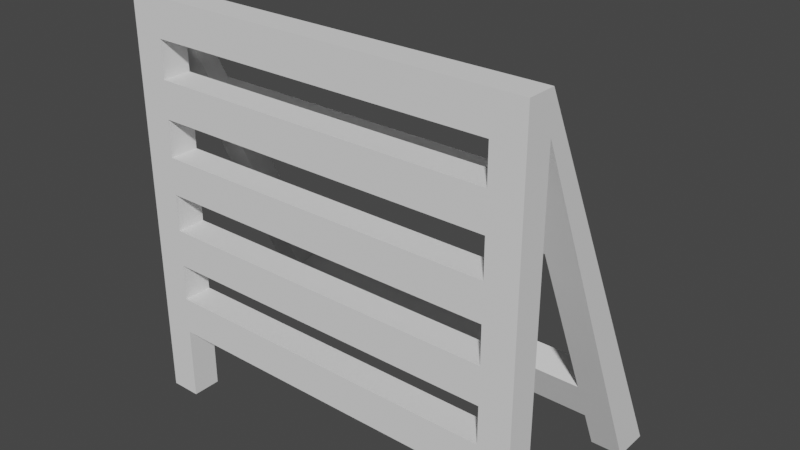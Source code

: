 # Source: BatRack.blend  (saved by Blender 2.82.7; exported with 4.5.12 LTS)
import bpy
from mathutils import Matrix  # noqa: F401  (used for matrix-valued properties, if any)

bpy.ops.wm.read_factory_settings(use_empty=True)
scene = bpy.context.scene
scene.name = 'Scene'

# ---- collections
col_collection = bpy.data.collections.new('Collection'); scene.collection.children.link(col_collection)

# ---- world
world_world = bpy.data.worlds.new('World'); scene.world = world_world
world_world.use_nodes = True; world_world.node_tree.nodes.clear()
_N = world_world.node_tree.nodes; _L = world_world.node_tree.links
n0 = _N.new('ShaderNodeOutputWorld'); n0.name = 'World Output'; n0.location = (300, 300)
n1 = _N.new('ShaderNodeBackground'); n1.name = 'Background'; n1.location = (10, 300)
n1.inputs[0].default_value = (0.05088, 0.05088, 0.05088, 1.0)
_L.new(n1.outputs[0], n0.inputs[0])
n0.is_active_output = True
world_world.color = (0.05088, 0.05088, 0.05088)
world_world.use_sun_shadow = False
world_world.sun_shadow_jitter_overblur = 0.0

# ---- meshes
me_cube_001 = bpy.data.meshes.new('Cube.001')
me_cube_001.from_pydata([(-1.0, -0.7322, -1.0), (-1.0, -0.7322, 1.0), (-1.0, 0.7322, -1.0), (-1.0, 0.7322, 1.0), (1.0, -0.7322, -1.0), (1.0, -0.7322, 1.0), (1.0, 0.7322, -1.0), (1.0, 0.7322, 1.0), (-1.0, -0.7322, -0.8182), (-1.0, -0.7322, -0.6364), (-1.0, -0.7322, -0.4545), (-1.0, -0.7322, -0.2727), (-1.0, -0.7322, -0.09091), (-1.0, -0.7322, 0.09091), (-1.0, -0.7322, 0.2727), (-1.0, -0.7322, 0.4545), (-1.0, -0.7322, 0.6364), (-1.0, -0.7322, 0.8182), (-1.0, 0.7322, 0.8182), (-1.0, 0.7322, 0.6364), (-1.0, 0.7322, 0.4545), (-1.0, 0.7322, 0.2727), (-1.0, 0.7322, 0.09091), (-1.0, 0.7322, -0.09091), (-1.0, 0.7322, -0.2727), (-1.0, 0.7322, -0.4545), (-1.0, 0.7322, -0.6364), (-1.0, 0.7322, -0.8182), (1.0, 0.7322, 0.8182), (1.0, 0.7322, 0.6364), (1.0, 0.7322, 0.4545), (1.0, 0.7322, 0.2727), (1.0, 0.7322, 0.09091), (1.0, 0.7322, -0.09091), (1.0, 0.7322, -0.2727), (1.0, 0.7322, -0.4545), (1.0, 0.7322, -0.6364), (1.0, 0.7322, -0.8182), (1.0, -0.7322, 0.8182), (1.0, -0.7322, 0.6364), (1.0, -0.7322, 0.4545), (1.0, -0.7322, 0.2727), (1.0, -0.7322, 0.09091), (1.0, -0.7322, -0.09091), (1.0, -0.7322, -0.2727), (1.0, -0.7322, -0.4545), (1.0, -0.7322, -0.6364), (1.0, -0.7322, -0.8182), (-0.85, 0.7322, -1.0), (-0.85, 0.7322, 1.0), (-0.85, -0.7322, -1.0), (-0.85, -0.7322, 1.0), (-0.85, -0.7322, -0.8182), (-0.85, -0.7322, -0.6364), (-0.85, -0.7322, -0.4545), (-0.85, -0.7322, -0.2727), (-0.85, -0.7322, -0.09091), (-0.85, -0.7322, 0.09091), (-0.85, -0.7322, 0.2727), (-0.85, -0.7322, 0.4545), (-0.85, -0.7322, 0.6364), (-0.85, -0.7322, 0.8182), (-0.85, 0.7322, -0.8182), (-0.85, 0.7322, -0.6364), (-0.85, 0.7322, -0.4545), (-0.85, 0.7322, -0.2727), (-0.85, 0.7322, -0.09091), (-0.85, 0.7322, 0.09091), (-0.85, 0.7322, 0.2727), (-0.85, 0.7322, 0.4545), (-0.85, 0.7322, 0.6364), (-0.85, 0.7322, 0.8182), (0.8474, 0.7322, 1.0), (0.8474, -0.7322, -1.0), (0.8474, 0.7322, -0.8182), (0.8474, 0.7322, -0.6364), (0.8474, 0.7322, -0.4545), (0.8474, 0.7322, -0.2727), (0.8474, 0.7322, -0.09091), (0.8474, 0.7322, 0.09091), (0.8474, 0.7322, 0.2727), (0.8474, 0.7322, 0.4545), (0.8474, 0.7322, 0.6364), (0.8474, 0.7322, 0.8182), (0.8474, 0.7322, -1.0), (0.8474, -0.7322, 1.0), (0.8474, -0.7322, -0.8182), (0.8474, -0.7322, -0.6364), (0.8474, -0.7322, -0.4545), (0.8474, -0.7322, -0.2727), (0.8474, -0.7322, -0.09091), (0.8474, -0.7322, 0.09091), (0.8474, -0.7322, 0.2727), (0.8474, -0.7322, 0.4545), (0.8474, -0.7322, 0.6364), (0.8474, -0.7322, 0.8182), (0.8474, 10.76, -1.0), (1.0, 10.76, -1.0), (-1.0, 10.76, -1.0), (-1.0, 8.877, -1.0), (1.0, 8.877, -1.0), (0.8474, 8.877, -1.0), (-0.85, 10.76, -1.0), (-0.85, 8.877, -1.0), (1.0, 1.637, 0.6162), (1.0, 2.542, 0.4141), (1.0, 3.447, 0.2121), (1.0, 4.352, 0.0101), (1.0, 5.257, -0.1919), (1.0, 6.162, -0.3939), (1.0, 7.067, -0.596), (1.0, 7.972, -0.798), (1.0, 9.646, -0.7778), (1.0, 8.532, -0.5556), (1.0, 7.418, -0.3333), (1.0, 6.303, -0.1111), (1.0, 5.189, 0.1111), (1.0, 4.075, 0.3333), (1.0, 2.961, 0.5556), (1.0, 1.846, 0.7778), (0.8474, 1.637, 0.6162), (0.8474, 2.542, 0.4141), (0.8474, 3.447, 0.2121), (0.8474, 4.352, 0.0101), (0.8474, 5.257, -0.1919), (0.8474, 6.162, -0.3939), (0.8474, 7.067, -0.596), (0.8474, 7.972, -0.798), (0.8474, 1.846, 0.7778), (0.8474, 2.961, 0.5556), (0.8474, 4.075, 0.3333), (0.8474, 5.189, 0.1111), (0.8474, 6.303, -0.1111), (0.8474, 7.418, -0.3333), (0.8474, 8.532, -0.5556), (0.8474, 9.646, -0.7778), (-1.0, 1.846, 0.7778), (-1.0, 2.961, 0.5556), (-1.0, 4.075, 0.3333), (-1.0, 5.189, 0.1111), (-1.0, 6.303, -0.1111), (-1.0, 7.418, -0.3333), (-1.0, 8.532, -0.5556), (-1.0, 9.646, -0.7778), (-1.0, 7.972, -0.798), (-1.0, 7.067, -0.596), (-1.0, 6.162, -0.3939), (-1.0, 5.257, -0.1919), (-1.0, 4.352, 0.0101), (-1.0, 3.447, 0.2121), (-1.0, 2.542, 0.4141), (-1.0, 1.637, 0.6162), (-0.85, 1.637, 0.6162), (-0.85, 2.542, 0.4141), (-0.85, 3.447, 0.2121), (-0.85, 4.352, 0.0101), (-0.85, 5.257, -0.1919), (-0.85, 6.162, -0.3939), (-0.85, 7.067, -0.596), (-0.85, 7.972, -0.798), (-0.85, 9.646, -0.7778), (-0.85, 8.532, -0.5556), (-0.85, 7.418, -0.3333), (-0.85, 6.303, -0.1111), (-0.85, 5.189, 0.1111), (-0.85, 4.075, 0.3333), (-0.85, 2.961, 0.5556), (-0.85, 1.846, 0.7778), (-0.85, 2.542, 0.4141), (-0.85, 3.447, 0.2121), (-0.85, 2.961, 0.5556), (-0.85, 4.075, 0.3333), (-0.85, 7.067, -0.596), (-0.85, 7.972, -0.798), (-0.85, 8.532, -0.5556), (-0.85, 9.646, -0.7778)], [], [(17, 1, 3, 18), (111, 127, 101, 100), (28, 7, 5, 38), (61, 51, 1, 17), (84, 6, 4, 73), (49, 3, 1, 51), (50, 52, 8, 0), (52, 53, 9, 8), (53, 54, 10, 9), (54, 55, 11, 10), (55, 56, 12, 11), (56, 57, 13, 12), (57, 58, 14, 13), (58, 59, 15, 14), (59, 60, 16, 15), (60, 61, 17, 16), (6, 37, 47, 4), (37, 36, 46, 47), (36, 35, 45, 46), (35, 34, 44, 45), (34, 33, 43, 44), (33, 32, 42, 43), (32, 31, 41, 42), (31, 30, 40, 41), (30, 29, 39, 40), (29, 28, 38, 39), (84, 74, 37, 6), (74, 75, 36, 37), (75, 76, 35, 36), (76, 77, 34, 35), (77, 78, 33, 34), (78, 79, 32, 33), (79, 80, 31, 32), (80, 81, 30, 31), (81, 82, 29, 30), (82, 83, 28, 29), (0, 8, 27, 2), (8, 9, 26, 27), (9, 10, 25, 26), (10, 11, 24, 25), (11, 12, 23, 24), (12, 13, 22, 23), (13, 14, 21, 22), (14, 15, 20, 21), (15, 16, 19, 20), (16, 17, 18, 19), (19, 18, 71, 70), (20, 19, 70, 69), (21, 20, 69, 68), (22, 21, 68, 67), (23, 22, 67, 66), (24, 23, 66, 65), (25, 24, 65, 64), (26, 25, 64, 63), (27, 26, 63, 62), (2, 27, 62, 48), (95, 61, 71, 83), (93, 94, 60, 59), (94, 82, 70, 60), (91, 92, 58, 57), (93, 59, 69, 81), (89, 90, 56, 55), (92, 80, 68, 58), (87, 88, 54, 53), (91, 57, 67, 79), (99, 98, 102, 103), (72, 49, 51, 85), (2, 48, 50, 0), (95, 85, 51, 61), (112, 111, 100, 97), (38, 5, 85, 95), (7, 72, 85, 5), (4, 47, 86, 73), (47, 46, 87, 86), (46, 45, 88, 87), (45, 44, 89, 88), (44, 43, 90, 89), (43, 42, 91, 90), (42, 41, 92, 91), (41, 40, 93, 92), (40, 39, 94, 93), (39, 38, 95, 94), (90, 78, 66, 56), (69, 70, 82, 81), (89, 55, 65, 77), (67, 68, 80, 79), (88, 76, 64, 54), (65, 66, 78, 77), (87, 53, 63, 75), (63, 64, 76, 75), (101, 96, 97, 100), (48, 62, 52, 50), (73, 86, 74, 84), (71, 49, 72, 83), (70, 71, 61, 60), (94, 95, 83, 82), (92, 93, 81, 80), (68, 69, 59, 58), (66, 67, 57, 56), (90, 91, 79, 78), (88, 89, 77, 76), (64, 65, 55, 54), (62, 63, 53, 52), (86, 87, 75, 74), (127, 135, 96, 101), (144, 143, 98, 99), (160, 159, 103, 102), (159, 144, 99, 103), (143, 160, 102, 98), (135, 112, 97, 96), (72, 7, 119, 128), (128, 119, 118, 129), (129, 118, 117, 130), (130, 117, 116, 131), (131, 116, 115, 132), (132, 115, 114, 133), (133, 114, 113, 134), (134, 113, 112, 135), (83, 72, 128, 120), (120, 128, 129, 121), (121, 129, 170, 168), (122, 130, 131, 123), (123, 131, 132, 124), (124, 132, 133, 125), (125, 133, 134, 126), (135, 127, 173, 175), (7, 28, 104, 119), (119, 104, 105, 118), (118, 105, 106, 117), (117, 106, 107, 116), (116, 107, 108, 115), (115, 108, 109, 114), (114, 109, 110, 113), (113, 110, 111, 112), (28, 83, 120, 104), (104, 120, 121, 105), (105, 121, 122, 106), (106, 122, 123, 107), (107, 123, 124, 108), (108, 124, 125, 109), (109, 125, 126, 110), (110, 126, 127, 111), (3, 49, 167, 136), (136, 167, 166, 137), (137, 166, 165, 138), (138, 165, 164, 139), (139, 164, 163, 140), (140, 163, 162, 141), (141, 162, 161, 142), (142, 161, 160, 143), (71, 18, 151, 152), (152, 151, 150, 153), (153, 150, 149, 154), (154, 149, 148, 155), (155, 148, 147, 156), (156, 147, 146, 157), (157, 146, 145, 158), (158, 145, 144, 159), (49, 71, 152, 167), (167, 152, 153, 166), (166, 153, 154, 165), (165, 154, 155, 164), (164, 155, 156, 163), (163, 156, 157, 162), (162, 157, 158, 161), (161, 158, 159, 160), (18, 3, 136, 151), (151, 136, 137, 150), (150, 137, 138, 149), (149, 138, 139, 148), (148, 139, 140, 147), (147, 140, 141, 146), (146, 141, 142, 145), (145, 142, 143, 144), (168, 170, 171, 169), (129, 130, 171, 170), (130, 122, 169, 171), (122, 121, 168, 169), (172, 174, 175, 173), (127, 126, 172, 173), (126, 134, 174, 172), (134, 135, 175, 174)])
_uv = me_cube_001.uv_layers.new(name='UVMap')
_uv.uv.foreach_set('vector', [0.6023, 0.0, 0.625, 0.0, 0.625, 0.25, 0.6023, 0.25, 0.6023, 0.5, 0.6023, 0.4809, 0.6023, 0.4809, 0.6023, 0.5, 0.6023, 0.5, 0.625, 0.5, 0.625, 0.75, 0.6023, 0.75, 0.6023, 0.9812, 0.625, 0.9812, 0.625, 1.0, 0.6023, 1.0, 0.3559, 0.5, 0.375, 0.5, 0.375, 0.75, 0.3559, 0.75, 0.8563, 0.5, 0.875, 0.5, 0.875, 0.75, 0.8563, 0.75, 0.375, 0.9812, 0.3977, 0.9812, 0.3977, 1.0, 0.375, 1.0, 0.3977, 0.9812, 0.4205, 0.9812, 0.4205, 1.0, 0.3977, 1.0, 0.4205, 0.9812, 0.4432, 0.9812, 0.4432, 1.0, 0.4205, 1.0, 0.4432, 0.9812, 0.4659, 0.9812, 0.4659, 1.0, 0.4432, 1.0, 0.4659, 0.9812, 0.4886, 0.9813, 0.4886, 1.0, 0.4659, 1.0, 0.4886, 0.9813, 0.5114, 0.9813, 0.5114, 1.0, 0.4886, 1.0, 0.5114, 0.9813, 0.5341, 0.9813, 0.5341, 1.0, 0.5114, 1.0, 0.5341, 0.9813, 0.5568, 0.9813, 0.5568, 1.0, 0.5341, 1.0, 0.5568, 0.9813, 0.5795, 0.9812, 0.5795, 1.0, 0.5568, 1.0, 0.5795, 0.9812, 0.6023, 0.9812, 0.6023, 1.0, 0.5795, 1.0, 0.375, 0.5, 0.3977, 0.5, 0.3977, 0.75, 0.375, 0.75, 0.3977, 0.5, 0.4205, 0.5, 0.4205, 0.75, 0.3977, 0.75, 0.4205, 0.5, 0.4432, 0.5, 0.4432, 0.75, 0.4205, 0.75, 0.4432, 0.5, 0.4659, 0.5, 0.4659, 0.75, 0.4432, 0.75, 0.4659, 0.5, 0.4886, 0.5, 0.4886, 0.75, 0.4659, 0.75, 0.4886, 0.5, 0.5114, 0.5, 0.5114, 0.75, 0.4886, 0.75, 0.5114, 0.5, 0.5341, 0.5, 0.5341, 0.75, 0.5114, 0.75, 0.5341, 0.5, 0.5568, 0.5, 0.5568, 0.75, 0.5341, 0.75, 0.5568, 0.5, 0.5795, 0.5, 0.5795, 0.75, 0.5568, 0.75, 0.5795, 0.5, 0.6023, 0.5, 0.6023, 0.75, 0.5795, 0.75, 0.375, 0.4809, 0.3977, 0.4809, 0.3977, 0.5, 0.375, 0.5, 0.3977, 0.4809, 0.4205, 0.4809, 0.4205, 0.5, 0.3977, 0.5, 0.4205, 0.4809, 0.4432, 0.4809, 0.4432, 0.5, 0.4205, 0.5, 0.4432, 0.4809, 0.4659, 0.4809, 0.4659, 0.5, 0.4432, 0.5, 0.4659, 0.4809, 0.4886, 0.4809, 0.4886, 0.5, 0.4659, 0.5, 0.4886, 0.4809, 0.5114, 0.4809, 0.5114, 0.5, 0.4886, 0.5, 0.5114, 0.4809, 0.5341, 0.4809, 0.5341, 0.5, 0.5114, 0.5, 0.5341, 0.4809, 0.5568, 0.4809, 0.5568, 0.5, 0.5341, 0.5, 0.5568, 0.4809, 0.5795, 0.4809, 0.5795, 0.5, 0.5568, 0.5, 0.5795, 0.4809, 0.6023, 0.4809, 0.6023, 0.5, 0.5795, 0.5, 0.375, 0.0, 0.3977, 0.0, 0.3977, 0.25, 0.375, 0.25, 0.3977, 0.0, 0.4205, 0.0, 0.4205, 0.25, 0.3977, 0.25, 0.4205, 0.0, 0.4432, 0.0, 0.4432, 0.25, 0.4205, 0.25, 0.4432, 0.0, 0.4659, 0.0, 0.4659, 0.25, 0.4432, 0.25, 0.4659, 0.0, 0.4886, 0.0, 0.4886, 0.25, 0.4659, 0.25, 0.4886, 0.0, 0.5114, 0.0, 0.5114, 0.25, 0.4886, 0.25, 0.5114, 0.0, 0.5341, 0.0, 0.5341, 0.25, 0.5114, 0.25, 0.5341, 0.0, 0.5568, 0.0, 0.5568, 0.25, 0.5341, 0.25, 0.5568, 0.0, 0.5795, 0.0, 0.5795, 0.25, 0.5568, 0.25, 0.5795, 0.0, 0.6023, 0.0, 0.6023, 0.25, 0.5795, 0.25, 0.5795, 0.25, 0.6023, 0.25, 0.6023, 0.2688, 0.5795, 0.2688, 0.5568, 0.25, 0.5795, 0.25, 0.5795, 0.2688, 0.5568, 0.2688, 0.5341, 0.25, 0.5568, 0.25, 0.5568, 0.2688, 0.5341, 0.2688, 0.5114, 0.25, 0.5341, 0.25, 0.5341, 0.2688, 0.5114, 0.2688, 0.4886, 0.25, 0.5114, 0.25, 0.5114, 0.2688, 0.4886, 0.2688, 0.4659, 0.25, 0.4886, 0.25, 0.4886, 0.2688, 0.4659, 0.2688, 0.4432, 0.25, 0.4659, 0.25, 0.4659, 0.2688, 0.4432, 0.2688, 0.4205, 0.25, 0.4432, 0.25, 0.4432, 0.2688, 0.4205, 0.2688, 0.3977, 0.25, 0.4205, 0.25, 0.4205, 0.2688, 0.3977, 0.2688, 0.375, 0.25, 0.3977, 0.25, 0.3977, 0.2688, 0.375, 0.2688, 0.6023, 0.7691, 0.6023, 0.9812, 0.6023, 0.2688, 0.6023, 0.4809, 0.5568, 0.7691, 0.5795, 0.7691, 0.5795, 0.9812, 0.5568, 0.9813, 0.5795, 0.7691, 0.5795, 0.4809, 0.5795, 0.2688, 0.5795, 0.9812, 0.5114, 0.7691, 0.5341, 0.7691, 0.5341, 0.9813, 0.5114, 0.9813, 0.5568, 0.7691, 0.5568, 0.9813, 0.5568, 0.2688, 0.5568, 0.4809, 0.4659, 0.7691, 0.4886, 0.7691, 0.4886, 0.9813, 0.4659, 0.9812, 0.5341, 0.7691, 0.5341, 0.4809, 0.5341, 0.2688, 0.5341, 0.9813, 0.4205, 0.7691, 0.4432, 0.7691, 0.4432, 0.9812, 0.4205, 0.9812, 0.5114, 0.7691, 0.5114, 0.9813, 0.5114, 0.2688, 0.5114, 0.4809, 0.6023, 0.25, 0.625, 0.25, 0.625, 0.2688, 0.6023, 0.2688, 0.6441, 0.5, 0.8563, 0.5, 0.8563, 0.75, 0.6441, 0.75, 0.125, 0.5, 0.1437, 0.5, 0.1437, 0.75, 0.125, 0.75, 0.6023, 0.7691, 0.625, 0.7691, 0.625, 0.9812, 0.6023, 0.9812, 0.625, 0.5, 0.6023, 0.5, 0.6023, 0.5, 0.625, 0.5, 0.6023, 0.75, 0.625, 0.75, 0.625, 0.7691, 0.6023, 0.7691, 0.625, 0.5, 0.6441, 0.5, 0.6441, 0.75, 0.625, 0.75, 0.375, 0.75, 0.3977, 0.75, 0.3977, 0.7691, 0.375, 0.7691, 0.3977, 0.75, 0.4205, 0.75, 0.4205, 0.7691, 0.3977, 0.7691, 0.4205, 0.75, 0.4432, 0.75, 0.4432, 0.7691, 0.4205, 0.7691, 0.4432, 0.75, 0.4659, 0.75, 0.4659, 0.7691, 0.4432, 0.7691, 0.4659, 0.75, 0.4886, 0.75, 0.4886, 0.7691, 0.4659, 0.7691, 0.4886, 0.75, 0.5114, 0.75, 0.5114, 0.7691, 0.4886, 0.7691, 0.5114, 0.75, 0.5341, 0.75, 0.5341, 0.7691, 0.5114, 0.7691, 0.5341, 0.75, 0.5568, 0.75, 0.5568, 0.7691, 0.5341, 0.7691, 0.5568, 0.75, 0.5795, 0.75, 0.5795, 0.7691, 0.5568, 0.7691, 0.5795, 0.75, 0.6023, 0.75, 0.6023, 0.7691, 0.5795, 0.7691, 0.4886, 0.7691, 0.4886, 0.4809, 0.4886, 0.2688, 0.4886, 0.9813, 0.5568, 0.2688, 0.5795, 0.2688, 0.5795, 0.4809, 0.5568, 0.4809, 0.4659, 0.7691, 0.4659, 0.9812, 0.4659, 0.2688, 0.4659, 0.4809, 0.5114, 0.2688, 0.5341, 0.2688, 0.5341, 0.4809, 0.5114, 0.4809, 0.4432, 0.7691, 0.4432, 0.4809, 0.4432, 0.2688, 0.4432, 0.9812, 0.4659, 0.2688, 0.4886, 0.2688, 0.4886, 0.4809, 0.4659, 0.4809, 0.4205, 0.7691, 0.4205, 0.9812, 0.4205, 0.2688, 0.4205, 0.4809, 0.4205, 0.2688, 0.4432, 0.2688, 0.4432, 0.4809, 0.4205, 0.4809, 0.6023, 0.4809, 0.625, 0.4809, 0.625, 0.5, 0.6023, 0.5, 0.1437, 0.5, 0.3977, 0.2688, 0.3977, 0.9812, 0.1437, 0.75, 0.3559, 0.75, 0.3977, 0.7691, 0.3977, 0.4809, 0.3559, 0.5, 0.6023, 0.2688, 0.625, 0.2688, 0.625, 0.4809, 0.6023, 0.4809, 0.5795, 0.2688, 0.6023, 0.2688, 0.6023, 0.9812, 0.5795, 0.9812, 0.5795, 0.7691, 0.6023, 0.7691, 0.6023, 0.4809, 0.5795, 0.4809, 0.5341, 0.7691, 0.5568, 0.7691, 0.5568, 0.4809, 0.5341, 0.4809, 0.5341, 0.2688, 0.5568, 0.2688, 0.5568, 0.9813, 0.5341, 0.9813, 0.4886, 0.2688, 0.5114, 0.2688, 0.5114, 0.9813, 0.4886, 0.9813, 0.4886, 0.7691, 0.5114, 0.7691, 0.5114, 0.4809, 0.4886, 0.4809, 0.4432, 0.7691, 0.4659, 0.7691, 0.4659, 0.4809, 0.4432, 0.4809, 0.4432, 0.2688, 0.4659, 0.2688, 0.4659, 0.9812, 0.4432, 0.9812, 0.3977, 0.2688, 0.4205, 0.2688, 0.4205, 0.9812, 0.3977, 0.9812, 0.3977, 0.7691, 0.4205, 0.7691, 0.4205, 0.4809, 0.3977, 0.4809, 0.6023, 0.4809, 0.625, 0.4809, 0.625, 0.4809, 0.6023, 0.4809, 0.6023, 0.25, 0.625, 0.25, 0.625, 0.25, 0.6023, 0.25, 0.625, 0.2688, 0.6023, 0.2688, 0.6023, 0.2688, 0.625, 0.2688, 0.6023, 0.2688, 0.6023, 0.25, 0.6023, 0.25, 0.6023, 0.2688, 0.875, 0.5, 0.8563, 0.5, 0.8563, 0.5, 0.875, 0.5, 0.6441, 0.5, 0.625, 0.5, 0.625, 0.5, 0.6441, 0.5, 0.6441, 0.5, 0.625, 0.5, 0.625, 0.5, 0.6441, 0.5, 0.6441, 0.5, 0.625, 0.5, 0.625, 0.5, 0.6441, 0.5, 0.6441, 0.5, 0.625, 0.5, 0.625, 0.5, 0.6441, 0.5, 0.6441, 0.5, 0.625, 0.5, 0.625, 0.5, 0.6441, 0.5, 0.6441, 0.5, 0.625, 0.5, 0.625, 0.5, 0.6441, 0.5, 0.6441, 0.5, 0.625, 0.5, 0.625, 0.5, 0.6441, 0.5, 0.6441, 0.5, 0.625, 0.5, 0.625, 0.5, 0.6441, 0.5, 0.6441, 0.5, 0.625, 0.5, 0.625, 0.5, 0.6441, 0.5, 0.6023, 0.4809, 0.625, 0.4809, 0.625, 0.4809, 0.6023, 0.4809, 0.6023, 0.4809, 0.625, 0.4809, 0.625, 0.4809, 0.6023, 0.4809, 0.6023, 0.4809, 0.625, 0.4809, 0.625, 0.4809, 0.6023, 0.4809, 0.6023, 0.4809, 0.625, 0.4809, 0.625, 0.4809, 0.6023, 0.4809, 0.6023, 0.4809, 0.625, 0.4809, 0.625, 0.4809, 0.6023, 0.4809, 0.6023, 0.4809, 0.625, 0.4809, 0.625, 0.4809, 0.6023, 0.4809, 0.6023, 0.4809, 0.625, 0.4809, 0.625, 0.4809, 0.6023, 0.4809, 0.625, 0.4809, 0.6023, 0.4809, 0.6023, 0.4809, 0.625, 0.4809, 0.625, 0.5, 0.6023, 0.5, 0.6023, 0.5, 0.625, 0.5, 0.625, 0.5, 0.6023, 0.5, 0.6023, 0.5, 0.625, 0.5, 0.625, 0.5, 0.6023, 0.5, 0.6023, 0.5, 0.625, 0.5, 0.625, 0.5, 0.6023, 0.5, 0.6023, 0.5, 0.625, 0.5, 0.625, 0.5, 0.6023, 0.5, 0.6023, 0.5, 0.625, 0.5, 0.625, 0.5, 0.6023, 0.5, 0.6023, 0.5, 0.625, 0.5, 0.625, 0.5, 0.6023, 0.5, 0.6023, 0.5, 0.625, 0.5, 0.625, 0.5, 0.6023, 0.5, 0.6023, 0.5, 0.625, 0.5, 0.6023, 0.5, 0.6023, 0.4809, 0.6023, 0.4809, 0.6023, 0.5, 0.6023, 0.5, 0.6023, 0.4809, 0.6023, 0.4809, 0.6023, 0.5, 0.6023, 0.5, 0.6023, 0.4809, 0.6023, 0.4809, 0.6023, 0.5, 0.6023, 0.5, 0.6023, 0.4809, 0.6023, 0.4809, 0.6023, 0.5, 0.6023, 0.5, 0.6023, 0.4809, 0.6023, 0.4809, 0.6023, 0.5, 0.6023, 0.5, 0.6023, 0.4809, 0.6023, 0.4809, 0.6023, 0.5, 0.6023, 0.5, 0.6023, 0.4809, 0.6023, 0.4809, 0.6023, 0.5, 0.6023, 0.5, 0.6023, 0.4809, 0.6023, 0.4809, 0.6023, 0.5, 0.875, 0.5, 0.8563, 0.5, 0.8563, 0.5, 0.875, 0.5, 0.875, 0.5, 0.8563, 0.5, 0.8563, 0.5, 0.875, 0.5, 0.875, 0.5, 0.8563, 0.5, 0.8563, 0.5, 0.875, 0.5, 0.875, 0.5, 0.8563, 0.5, 0.8563, 0.5, 0.875, 0.5, 0.875, 0.5, 0.8563, 0.5, 0.8563, 0.5, 0.875, 0.5, 0.875, 0.5, 0.8563, 0.5, 0.8563, 0.5, 0.875, 0.5, 0.875, 0.5, 0.8563, 0.5, 0.8563, 0.5, 0.875, 0.5, 0.875, 0.5, 0.8563, 0.5, 0.8563, 0.5, 0.875, 0.5, 0.6023, 0.2688, 0.6023, 0.25, 0.6023, 0.25, 0.6023, 0.2687, 0.6023, 0.2687, 0.6023, 0.25, 0.6023, 0.25, 0.6023, 0.2688, 0.6023, 0.2688, 0.6023, 0.25, 0.6023, 0.25, 0.6023, 0.2688, 0.6023, 0.2688, 0.6023, 0.25, 0.6023, 0.25, 0.6023, 0.2687, 0.6023, 0.2687, 0.6023, 0.25, 0.6023, 0.25, 0.6023, 0.2687, 0.6023, 0.2687, 0.6023, 0.25, 0.6023, 0.25, 0.6023, 0.2688, 0.6023, 0.2688, 0.6023, 0.25, 0.6023, 0.25, 0.6023, 0.2688, 0.6023, 0.2688, 0.6023, 0.25, 0.6023, 0.25, 0.6023, 0.2688, 0.625, 0.2688, 0.6023, 0.2688, 0.6023, 0.2687, 0.625, 0.2688, 0.625, 0.2688, 0.6023, 0.2687, 0.6023, 0.2688, 0.625, 0.2688, 0.625, 0.2688, 0.6023, 0.2688, 0.6023, 0.2688, 0.625, 0.2688, 0.625, 0.2688, 0.6023, 0.2688, 0.6023, 0.2687, 0.625, 0.2688, 0.625, 0.2688, 0.6023, 0.2687, 0.6023, 0.2687, 0.625, 0.2688, 0.625, 0.2688, 0.6023, 0.2687, 0.6023, 0.2688, 0.625, 0.2688, 0.625, 0.2688, 0.6023, 0.2688, 0.6023, 0.2688, 0.625, 0.2688, 0.625, 0.2688, 0.6023, 0.2688, 0.6023, 0.2688, 0.625, 0.2688, 0.6023, 0.25, 0.625, 0.25, 0.625, 0.25, 0.6023, 0.25, 0.6023, 0.25, 0.625, 0.25, 0.625, 0.25, 0.6023, 0.25, 0.6023, 0.25, 0.625, 0.25, 0.625, 0.25, 0.6023, 0.25, 0.6023, 0.25, 0.625, 0.25, 0.625, 0.25, 0.6023, 0.25, 0.6023, 0.25, 0.625, 0.25, 0.625, 0.25, 0.6023, 0.25, 0.6023, 0.25, 0.625, 0.25, 0.625, 0.25, 0.6023, 0.25, 0.6023, 0.25, 0.625, 0.25, 0.625, 0.25, 0.6023, 0.25, 0.6023, 0.25, 0.625, 0.25, 0.625, 0.25, 0.6023, 0.25, 0.6023, 0.4809, 0.625, 0.4809, 0.625, 0.4809, 0.6023, 0.4809, 0.6441, 0.5, 0.6441, 0.5, 0.6441, 0.5, 0.6441, 0.5, 0.625, 0.4809, 0.6023, 0.4809, 0.6023, 0.4809, 0.625, 0.4809, 0.6023, 0.4809, 0.6023, 0.4809, 0.6023, 0.4809, 0.6023, 0.4809, 0.6023, 0.4809, 0.625, 0.4809, 0.625, 0.4809, 0.6023, 0.4809, 0.6023, 0.4809, 0.6023, 0.4809, 0.6023, 0.4809, 0.6023, 0.4809, 0.6023, 0.4809, 0.625, 0.4809, 0.625, 0.4809, 0.6023, 0.4809, 0.6441, 0.5, 0.6441, 0.5, 0.6441, 0.5, 0.6441, 0.5])
me_cube_001.use_remesh_fix_poles = True
me_cube_001.use_remesh_preserve_attributes = False
me_cube_001.use_mirror_vertex_groups = False
me_cube_001.update()

# ---- objects
ob_rack = bpy.data.objects.new('Rack', me_cube_001)

# ---- transforms, parenting, visibility, modifiers, constraints
ob_rack.location = (0.0, 0.0, 0.0)
ob_rack.scale = (7.089, 0.6843, 7.089)
ob_rack.lineart.crease_threshold = 0.0

# ---- collection membership
col_collection.objects.link(ob_rack)

# ---- scene / render settings (as saved in the file)
scene.frame_start = 1; scene.frame_end = 250; scene.frame_set(1)
scene.render.engine = 'BLENDER_EEVEE_NEXT'
scene.cycles.use_denoising = False
scene.cycles.samples = 128
scene.cycles.sampling_pattern = 'TABULATED_SOBOL'
scene.cycles.use_adaptive_sampling = False
scene.cycles.use_light_tree = False
scene.view_settings.view_transform = 'Filmic'
bpy.context.view_layer.update()

# ---- added for rendering (the .blend has no active camera and no usable light): camera, sun
cam_auto = bpy.data.cameras.new('AutoCamera')
cam_auto.lens = 50.0
cam_auto.sensor_width = 36.0
cam_auto.clip_end = 1000.0
ob_auto_camera = bpy.data.objects.new('AutoCamera', cam_auto)
scene.collection.objects.link(ob_auto_camera)
ob_auto_camera.location = (19.9274, -20.4818, 15.942)
ob_auto_camera.rotation_euler = (1.09748, -7.21219e-08, 0.694738)
scene.camera = ob_auto_camera
light_auto_sun = bpy.data.lights.new('AutoSun', 'SUN')
light_auto_sun.energy = 3.0
light_auto_sun.angle = 0.0523599
ob_auto_sun = bpy.data.objects.new('AutoSun', light_auto_sun)
scene.collection.objects.link(ob_auto_sun)
ob_auto_sun.rotation_euler = (0.872665, 0.174533, 0.523599)
bpy.context.view_layer.update()
